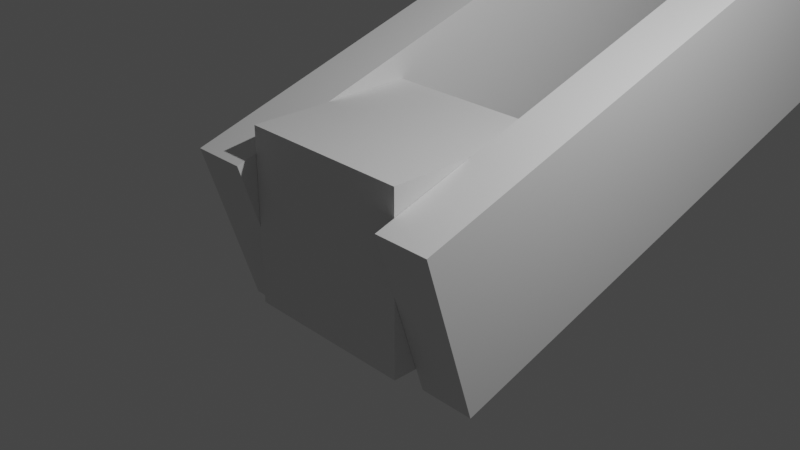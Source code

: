 # Source: Mirror_Modifier.blend  (saved by Blender 2.80.75; exported with 4.5.12 LTS)
import bpy
from mathutils import Matrix  # noqa: F401  (used for matrix-valued properties, if any)

bpy.ops.wm.read_factory_settings(use_empty=True)
scene = bpy.context.scene
scene.name = 'Scene'

# ---- collections
col_collection = bpy.data.collections.new('Collection'); scene.collection.children.link(col_collection)

# ---- materials (node trees are filled in below, after node groups)
mat_material = bpy.data.materials.new('Material')
mat_material.alpha_threshold = 0.0
mat_material.use_transparent_shadow = False
mat_material.roughness = 0.5
mat_material.line_color = (0.0, 0.0, 0.0, 1.0)

# ---- material node trees
mat_material.use_nodes = True; mat_material.node_tree.nodes.clear()
_N = mat_material.node_tree.nodes; _L = mat_material.node_tree.links
n0 = _N.new('ShaderNodeOutputMaterial'); n0.name = 'Material Output'; n0.location = (300, 300)
n1 = _N.new('ShaderNodeBsdfPrincipled'); n1.name = 'Principled BSDF'; n1.location = (10, 300)
n1.distribution = 'GGX'
n1.subsurface_method = 'BURLEY'
n1.inputs[3].default_value = 1.45
n1.inputs[27].default_value = (0.0, 0.0, 0.0, 1.0)
n1.inputs[28].default_value = 1.0
_L.new(n1.outputs[0], n0.inputs[0])
n0.is_active_output = True

# ---- world
world_world = bpy.data.worlds.new('World'); scene.world = world_world
world_world.use_nodes = True; world_world.node_tree.nodes.clear()
_N = world_world.node_tree.nodes; _L = world_world.node_tree.links
n0 = _N.new('ShaderNodeOutputWorld'); n0.name = 'World Output'; n0.location = (300, 300)
n1 = _N.new('ShaderNodeBackground'); n1.name = 'Background'; n1.location = (10, 300)
n1.inputs[0].default_value = (0.05088, 0.05088, 0.05088, 1.0)
_L.new(n1.outputs[0], n0.inputs[0])
n0.is_active_output = True
world_world.color = (0.05088, 0.05088, 0.05088)
world_world.use_sun_shadow = False
world_world.sun_shadow_jitter_overblur = 0.0

# ---- cameras
cam_camera = bpy.data.cameras.new('Camera')
cam_camera.clip_end = 100.0
cam_camera.ortho_scale = 7.314
cam_camera.dof.focus_distance = 0.0
cam_camera.dof.aperture_fstop = 128.0

# ---- lights
light_light = bpy.data.lights.new('Light', 'POINT')
light_light.transmission_factor = 0.0
light_light.cutoff_distance = 30.0
light_light.energy = 1000.0
light_light.shadow_buffer_clip_start = 1.001
light_light.shadow_soft_size = 0.1
light_light.shadow_maximum_resolution = 0.006
light_light.use_absolute_resolution = True

# ---- meshes
me_cube = bpy.data.meshes.new('Cube')
me_cube.from_pydata([(1.0, 1.0, 1.0), (1.0, 1.0, -1.0), (1.0, -1.0, 1.0), (1.0, -1.0, -1.0), (-1.0, 1.0, 1.0), (-1.0, 1.0, -1.0), (-1.0, -1.0, 1.0), (-1.0, -1.0, -1.0)], [], [(0, 4, 6, 2), (3, 2, 6, 7), (7, 6, 4, 5), (5, 1, 3, 7), (1, 0, 2, 3), (5, 4, 0, 1)])
_uv = me_cube.uv_layers.new(name='UVMap')
_uv.uv.foreach_set('vector', [0.375, 0.0, 0.625, 0.0, 0.625, 0.25, 0.375, 0.25, 0.375, 0.25, 0.625, 0.25, 0.625, 0.5, 0.375, 0.5, 0.375, 0.5, 0.625, 0.5, 0.625, 0.75, 0.375, 0.75, 0.375, 0.75, 0.625, 0.75, 0.625, 1.0, 0.375, 1.0, 0.125, 0.5, 0.375, 0.5, 0.375, 0.75, 0.125, 0.75, 0.625, 0.5, 0.875, 0.5, 0.875, 0.75, 0.625, 0.75])
me_cube.materials.append(mat_material)
me_cube.use_remesh_preserve_volume = False
me_cube.use_remesh_preserve_attributes = False
me_cube.use_mirror_vertex_groups = False
me_cube.update()
me_cube_001 = bpy.data.meshes.new('Cube.001')
me_cube_001.from_pydata([(-1.0, -1.0, -1.0), (-1.0, -1.0, 1.0), (-1.0, 6.429, -1.0), (-1.0, 6.429, 1.0), (1.0, -1.0, -1.0), (1.0, -1.0, 1.0), (1.0, 6.429, -1.0), (1.0, 6.429, 1.0)], [], [(0, 1, 3, 2), (2, 3, 7, 6), (6, 7, 5, 4), (4, 5, 1, 0), (2, 6, 4, 0), (7, 3, 1, 5)])
_uv = me_cube_001.uv_layers.new(name='UVMap')
_uv.uv.foreach_set('vector', [0.375, 0.0, 0.625, 0.0, 0.625, 0.25, 0.375, 0.25, 0.375, 0.25, 0.625, 0.25, 0.625, 0.5, 0.375, 0.5, 0.375, 0.5, 0.625, 0.5, 0.625, 0.75, 0.375, 0.75, 0.375, 0.75, 0.625, 0.75, 0.625, 1.0, 0.375, 1.0, 0.125, 0.5, 0.375, 0.5, 0.375, 0.75, 0.125, 0.75, 0.625, 0.5, 0.875, 0.5, 0.875, 0.75, 0.625, 0.75])
me_cube_001.use_remesh_preserve_volume = False
me_cube_001.use_remesh_preserve_attributes = False
me_cube_001.use_mirror_vertex_groups = False
me_cube_001.update()

# ---- objects
ob_cube = bpy.data.objects.new('Cube', me_cube)
ob_light = bpy.data.objects.new('Light', light_light)
ob_camera = bpy.data.objects.new('Camera', cam_camera)
ob_cube_001 = bpy.data.objects.new('Cube.001', me_cube_001)

# ---- transforms, parenting, visibility, modifiers, constraints
ob_cube.location = (0.0, 0.0, 0.0)
ob_cube.lock_rotations_4d = False
ob_cube.empty_display_type = 'ARROWS'
ob_cube.lineart.crease_threshold = 0.0
ob_light.location = (4.076, 1.005, 5.904)
ob_light.rotation_euler = (0.6503, 0.05522, 1.866)
ob_light.lock_rotations_4d = False
ob_light.empty_display_type = 'ARROWS'
ob_light.color = (0.0, 0.0, 0.0, 0.0)
ob_light.lineart.crease_threshold = 0.0
ob_camera.location = (7.359, -6.926, 4.958)
ob_camera.rotation_euler = (1.109, 0.0, 0.8149)
ob_camera.lock_rotations_4d = False
ob_camera.empty_display_type = 'ARROWS'
ob_camera.color = (0.0, 0.0, 0.0, 0.0)
ob_camera.display_type = 'WIRE'
ob_camera.lineart.crease_threshold = 0.0
ob_cube_001.parent = ob_cube
ob_cube_001.location = (1.322, 0.0218, -0.02639)
ob_cube_001.rotation_euler = (0.3048, -0.0, 0.0)
ob_cube_001.scale = (0.3187, 1.0, 1.0)
ob_cube_001.lineart.crease_threshold = 0.0
_m = ob_cube_001.modifiers.new('Mirror', 'MIRROR')
_m.mirror_object = ob_cube

# ---- collection membership
col_collection.objects.link(ob_cube)
col_collection.objects.link(ob_light)
col_collection.objects.link(ob_camera)
col_collection.objects.link(ob_cube_001)

# ---- scene / render settings (as saved in the file)
scene.camera = ob_camera
scene.frame_start = 1; scene.frame_end = 250; scene.frame_set(1)
scene.render.engine = 'BLENDER_EEVEE_NEXT'
scene.cycles.use_denoising = False
scene.cycles.samples = 512
scene.cycles.sampling_pattern = 'TABULATED_SOBOL'
scene.cycles.use_adaptive_sampling = False
scene.cycles.use_light_tree = False
scene.eevee.taa_samples = 64
scene.eevee.use_gtao = True
scene.eevee.use_raytracing = True
scene.view_settings.view_transform = 'Filmic'
bpy.context.view_layer.update()
